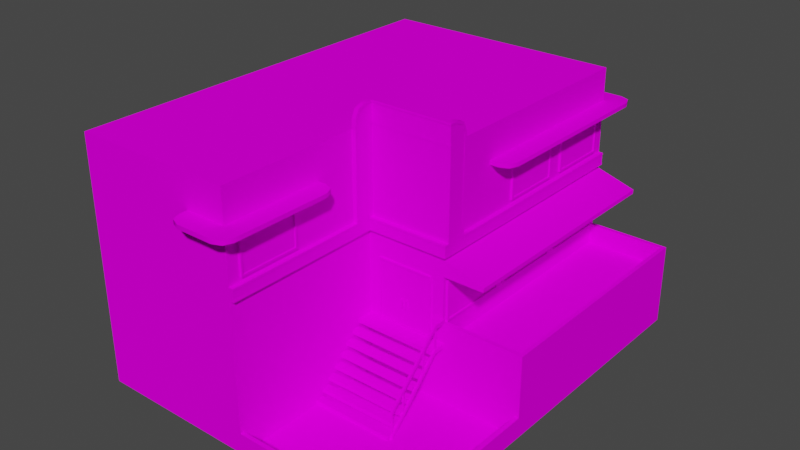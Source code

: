 # Source: house11.blend  (saved by Blender 2.92.15; exported with 4.5.12 LTS)
import bpy
from mathutils import Matrix  # noqa: F401  (used for matrix-valued properties, if any)

bpy.ops.wm.read_factory_settings(use_empty=True)
scene = bpy.context.scene
scene.name = 'Scene'

# ---- collections
col_collection = bpy.data.collections.new('Collection'); scene.collection.children.link(col_collection)

# ---- images (referenced by path relative to the original .blend; pixels are not part of the script)
import os
ASSET_DIR = os.environ.get("B2B_ASSET_DIR", "")  # directory of the original .blend (textures are referenced by path, not embedded)
HERE = os.path.dirname(os.path.abspath(__file__))  # packed textures are extracted next to this script under _unpacked/

def load_image(name, relpath, width, height, colorspace="sRGB"):
    """Load a texture the original file referenced (path relative to the .blend, or extracted next to this script)."""
    p = next((c for c in (os.path.join(HERE, relpath), os.path.join(ASSET_DIR, relpath)) if relpath and os.path.exists(c)), "")
    if p:
        img = bpy.data.images.load(p, check_existing=True)
        img.name = name
    else:  # same state as the original file: an image datablock whose file is absent (Cycles renders it pink)
        img = bpy.data.images.new(name, width, height)
        img.source = "FILE"
        img.filepath = "//" + (relpath or name)
    img.colorspace_settings.name = colorspace
    return img
img_miamiatlas_png = load_image('MiamiAtlas.png', 'MiamiAtlas.png', 1024, 1024, 'sRGB')

# ---- materials (node trees are filled in below, after node groups)
mat_house11 = bpy.data.materials.new('house11')
mat_house11.use_backface_culling = True
mat_house11.use_transparent_shadow = False

# ---- node groups
ng_auto_smooth = bpy.data.node_groups.new('Auto Smooth', 'GeometryNodeTree')
_s = ng_auto_smooth.interface.new_socket(name='Geometry', in_out='OUTPUT', socket_type='NodeSocketGeometry')
_s = ng_auto_smooth.interface.new_socket(name='Geometry', in_out='INPUT', socket_type='NodeSocketGeometry')
_s = ng_auto_smooth.interface.new_socket(name='Angle', in_out='INPUT', socket_type='NodeSocketFloat')
_s.subtype = 'ANGLE'
_s.min_value = 0.0
_s.max_value = 3.142
ng_auto_smooth.is_modifier = True
_N = ng_auto_smooth.nodes; _L = ng_auto_smooth.links
n0 = _N.new('NodeGroupOutput'); n0.name = 'Group Output'; n0.location = (480, -100)
n1 = _N.new('NodeGroupInput'); n1.name = 'Group Input'; n1.location = (-420, -300)
n2 = _N.new('NodeGroupInput'); n2.name = 'Group Input.001'; n2.location = (-60, -100)
n3 = _N.new('GeometryNodeSetShadeSmooth'); n3.name = 'Set Shade Smooth'; n3.location = (120, -100)
n3.domain = 'EDGE'
n4 = _N.new('GeometryNodeSetShadeSmooth'); n4.name = 'Set Shade Smooth.001'; n4.location = (300, -100)
n5 = _N.new('GeometryNodeInputMeshEdgeAngle'); n5.name = 'Edge Angle'; n5.location = (-420, -220)
n6 = _N.new('GeometryNodeInputEdgeSmooth'); n6.name = 'Is Edge Smooth'; n6.location = (-60, -160)
n7 = _N.new('GeometryNodeInputShadeSmooth'); n7.name = 'Is Face Smooth'; n7.location = (-240, -340)
n8 = _N.new('FunctionNodeBooleanMath'); n8.name = 'Boolean Math'; n8.location = (-60, -220)
n9 = _N.new('FunctionNodeCompare'); n9.name = 'Compare'; n9.location = (-240, -180)
n9.operation = 'LESS_EQUAL'
_L.new(n5.outputs[0], n9.inputs[0])
_L.new(n4.outputs[0], n0.inputs[0])
_L.new(n1.outputs[1], n9.inputs[1])
_L.new(n9.outputs[0], n8.inputs[0])
_L.new(n7.outputs[0], n8.inputs[1])
_L.new(n2.outputs[0], n3.inputs[0])
_L.new(n6.outputs[0], n3.inputs[1])
_L.new(n3.outputs[0], n4.inputs[0])
_L.new(n8.outputs[0], n3.inputs[2])
n0.is_active_output = True

# ---- material node trees
mat_house11.use_nodes = True; mat_house11.node_tree.nodes.clear()
_N = mat_house11.node_tree.nodes; _L = mat_house11.node_tree.links
n0 = _N.new('ShaderNodeBsdfPrincipled'); n0.name = 'Principled BSDF'; n0.location = (10, 300)
n0.distribution = 'GGX'
n0.subsurface_method = 'BURLEY'
n0.inputs[3].default_value = 1.45
n0.inputs[13].default_value = 0.0
n0.inputs[27].default_value = (0.0, 0.0, 0.0, 1.0)
n0.inputs[28].default_value = 1.0
n1 = _N.new('ShaderNodeOutputMaterial'); n1.name = 'Material Output'; n1.location = (300, 300)
n2 = _N.new('ShaderNodeTexImage'); n2.name = 'Image Texture'; n2.location = (-315, 231)
n2.image = img_miamiatlas_png
_L.new(n0.outputs[0], n1.inputs[0])
_L.new(n2.outputs[0], n0.inputs[0])
n1.is_active_output = True

# ---- world
world_world = bpy.data.worlds.new('World'); scene.world = world_world
world_world.use_nodes = True; world_world.node_tree.nodes.clear()
_N = world_world.node_tree.nodes; _L = world_world.node_tree.links
n0 = _N.new('ShaderNodeOutputWorld'); n0.name = 'World Output'; n0.location = (300, 300)
n1 = _N.new('ShaderNodeBackground'); n1.name = 'Background'; n1.location = (10, 300)
n1.inputs[0].default_value = (0.05088, 0.05088, 0.05088, 1.0)
_L.new(n1.outputs[0], n0.inputs[0])
n0.is_active_output = True
world_world.color = (0.05088, 0.05088, 0.05088)
world_world.use_sun_shadow = False
world_world.sun_shadow_jitter_overblur = 0.0

# ---- meshes
me_cube_001 = bpy.data.meshes.new('Cube.001')
me_cube_001.from_pydata([(1.89, 3.6, 3.89), (1.89, 3.65, 3.89), (1.89, 3.6, 10.0), (1.89, 3.65, 10.0), (3.89, 3.6, 3.89), (3.89, 3.65, 3.89), (3.89, 3.6, 2.384e-07), (3.89, 3.65, 2.384e-07), (1.89, 3.85, 4.45), (1.89, 3.9, 4.5), (1.89, 3.85, 10.0), (1.89, 3.9, 10.0), (3.89, 3.85, 3.55), (3.89, 3.9, 3.5), (3.89, 3.85, 2.493e-07), (3.89, 3.9, 2.493e-07), (1.89, 3.9, 4.0), (1.89, 3.85, 4.05), (3.89, 6.45, 3.99), (3.89, 6.5, 3.99), (1.89, 6.45, 3.99), (1.89, 6.5, 3.99), (1.89, 6.5, 4.203), (1.89, 6.203, 4.5), (1.89, 6.413, 4.413), (3.89, 6.203, 3.5), (3.89, 6.5, 3.797), (3.89, 6.413, 3.587), (1.89, 6.153, 4.45), (1.89, 6.45, 4.153), (1.89, 6.363, 4.363), (3.89, 6.45, 3.847), (3.89, 6.153, 3.55), (3.89, 6.363, 3.637), (1.89, 3.9, 3.89), (1.89, 3.85, 3.89), (1.89, 6.0, 4.0), (1.89, 6.05, 4.05), (1.89, 6.0, 3.99), (1.89, 6.05, 3.99), (3.89, 6.05, 3.99), (3.89, 6.05, 3.84), (3.89, 6.0, 3.99), (3.89, 3.9, 3.89), (3.89, 3.85, 3.89), (3.89, 3.9, 3.84), (3.89, 3.85, 3.84), (3.89, 6.0, 3.89), (4.0, 5.245e-07, 4.0), (4.0, 1.5, -2.186e-08), (8.0, 1.5, 4.0), (8.0, 8.742e-07, 4.0), (8.0, 1.5, -2.186e-08), (8.0, 6.994e-07, 2.675e-14), (4.0, 2.623e-07, 10.0), (8.0, 6.12e-07, 10.0), (4.0, 1.5, 10.0), (8.0, 1.5, 10.0), (0.0, -8.742e-08, 10.0), (0.1, 0.0, 4.371e-08), (0.1, -2.186e-08, 1.5), (0.1, 0.5, 1.5), (-7.55e-08, 0.5, 3.775e-08), (-2.782e-08, -2.186e-08, 1.5), (-7.55e-08, 0.5, 1.5), (0.1, -1.093e-07, 2.5), (0.1, 0.5, 2.5), (0.1, -1.311e-07, 4.0), (0.1, 0.5, 4.0), (-2.782e-08, -4.967e-08, 2.5), (-7.55e-08, 0.5, 2.5), (-2.782e-08, -1.311e-07, 4.0), (-7.55e-08, 0.5, 4.0), (4.0, 3.409e-07, 4.371e-08), (4.0, 0.5, 3.775e-08), (4.0, 3.803e-07, 0.1), (4.0, 0.5, 0.1), (0.1, 0.5, 3.775e-08), (0.1, 4.808e-08, 0.1), (0.1, 0.5, 0.1), (2.0, 8.742e-08, 10.0), (2.0, 3.497e-07, 4.0), (4.0, 6.0, 1.748e-07), (8.0, 6.0, 1.748e-07), (8.0, 6.0, 4.0), (8.0, 6.0, 10.0), (4.0, 6.0, 10.0), (2.0, 6.0, 10.0), (-1.59e-07, 1.5, 4.0), (-2.066e-07, 2.0, 4.0), (-1.59e-07, 1.5, 10.0), (-2.066e-07, 2.0, 10.0), (2.0, 1.5, 4.0), (2.0, 2.0, 4.0), (2.0, 1.5, 4.1), (2.0, 2.0, 4.1), (0.1, 1.5, 4.0), (0.1, 2.0, 4.0), (0.1, 1.5, 4.1), (0.1, 2.0, 4.1), (2.0, 1.5, 9.9), (2.0, 2.0, 9.9), (2.0, 1.5, 10.0), (2.0, 2.0, 10.0), (0.1, 1.5, 9.9), (0.1, 2.0, 9.9), (0.1, 1.5, 10.0), (0.1, 2.0, 10.0), (2.0, 2.0, 5.9), (2.0, 3.0, 5.9), (2.0, 3.0, 4.1), (2.0, 2.0, 6.1), (2.0, 2.0, 7.9), (2.0, 3.0, 7.9), (2.0, 3.0, 6.1), (2.0, 2.0, 8.1), (2.0, 3.0, 9.9), (2.0, 3.0, 8.1), (1.95, 2.05, 4.15), (1.95, 2.05, 5.85), (1.95, 2.95, 4.15), (1.95, 2.95, 5.85), (1.95, 2.05, 7.85), (1.95, 2.05, 6.15), (1.95, 2.95, 6.15), (1.95, 2.95, 7.85), (1.95, 2.05, 9.85), (1.95, 2.05, 8.15), (1.95, 2.95, 8.15), (1.95, 2.95, 9.85), (1.95, 2.0, 4.1), (1.95, 2.0, 5.9), (1.95, 3.0, 4.1), (1.95, 3.0, 5.9), (1.95, 2.0, 7.9), (1.95, 2.0, 6.1), (1.95, 3.0, 6.1), (1.95, 3.0, 7.9), (1.95, 2.0, 9.9), (1.95, 2.0, 8.1), (1.95, 3.0, 8.1), (1.95, 3.0, 9.9), (1.975, 2.05, 4.15), (1.975, 2.05, 5.85), (1.975, 2.95, 4.15), (1.975, 2.95, 5.85), (1.975, 2.05, 7.85), (1.975, 2.05, 6.15), (1.975, 2.95, 6.15), (1.975, 2.95, 7.85), (1.975, 2.05, 9.85), (1.975, 2.05, 8.15), (1.975, 2.95, 8.15), (1.975, 2.95, 9.85), (2.0, 3.2, 4.0), (2.0, 3.5, 4.0), (2.0, 3.2, 10.0), (2.0, 3.5, 10.0), (1.0, 3.2, 4.0), (1.0, 3.2, 10.0), (2.0, 3.1, 10.0), (2.0, 3.1, 4.0), (1.0, 3.1, 10.0), (1.0, 3.1, 4.0), (4.0, 4.0, 0.3), (4.0, 4.0, 1.8), (4.0, 5.0, 1.8), (4.0, 5.0, 0.3), (3.95, 4.05, 0.35), (3.95, 4.05, 1.75), (3.95, 4.95, 0.35), (3.95, 4.95, 1.75), (3.95, 4.0, 0.3), (3.95, 4.0, 1.8), (3.95, 5.0, 0.3), (3.95, 5.0, 1.8), (3.975, 4.05, 0.35), (3.975, 4.05, 1.75), (3.975, 4.95, 0.35), (3.975, 4.95, 1.75), (2.0, 4.0, 6.3), (2.0, 4.0, 7.8), (2.0, 5.0, 7.8), (2.0, 5.0, 6.3), (2.0, 4.0, 8.2), (2.0, 4.0, 9.7), (2.0, 5.0, 9.7), (2.0, 5.0, 8.2), (1.95, 4.05, 7.75), (1.95, 4.05, 6.35), (1.95, 4.95, 6.35), (1.95, 4.95, 7.75), (1.95, 4.05, 9.65), (1.95, 4.05, 8.25), (1.95, 4.95, 8.25), (1.95, 4.95, 9.65), (1.95, 4.0, 7.8), (1.95, 4.0, 6.3), (1.95, 5.0, 6.3), (1.95, 5.0, 7.8), (1.95, 4.0, 9.7), (1.95, 4.0, 8.2), (1.95, 5.0, 8.2), (1.95, 5.0, 9.7), (1.975, 4.05, 7.75), (1.975, 4.05, 6.35), (1.975, 4.95, 6.35), (1.975, 4.95, 7.75), (1.975, 4.05, 9.65), (1.975, 4.05, 8.25), (1.975, 4.95, 8.25), (1.975, 4.95, 9.65), (4.0, 5.1, -0.5), (4.0, 5.2, -0.5), (4.0, 5.1, 2.384e-07), (4.0, 5.2, 2.384e-07), (3.5, 5.1, 2.384e-07), (3.5, 5.2, 2.384e-07), (5.0, 5.1, 2.384e-07), (5.0, 5.2, 2.384e-07), (4.0, 5.2, 2.5), (4.0, 5.1, 2.5), (3.5, 5.1, -0.2), (3.8, 5.1, -0.5), (3.588, 5.1, -0.4121), (3.8, 5.2, -0.5), (3.5, 5.2, -0.2), (3.588, 5.2, -0.4121), (4.7, 5.1, -0.5), (5.0, 5.1, -0.2), (4.912, 5.1, -0.4121), (5.0, 5.2, -0.2), (4.7, 5.2, -0.5), (4.912, 5.2, -0.4121), (3.8, 5.1, 2.5), (3.5, 5.1, 2.2), (3.588, 5.1, 2.412), (3.5, 5.2, 2.2), (3.8, 5.2, 2.5), (3.588, 5.2, 2.412), (3.699, 1.5, 4.0), (2.299, 1.5, 4.0), (2.299, 3.0, 4.0), (3.699, 3.0, 4.0), (3.649, 1.55, 3.95), (2.349, 1.55, 3.95), (3.649, 2.95, 3.95), (2.349, 2.95, 3.95), (3.699, 1.5, 3.95), (2.299, 1.5, 3.95), (3.699, 3.0, 3.95), (2.299, 3.0, 3.95), (3.649, 1.55, 3.975), (2.349, 1.55, 3.975), (3.649, 2.95, 3.975), (2.349, 2.95, 3.975), (2.0, 5.1, 10.0), (2.0, 5.2, 10.0), (2.0, 5.1, 10.5), (2.0, 5.2, 10.5), (1.5, 5.1, 10.0), (1.5, 5.2, 10.0), (3.0, 5.1, 10.0), (3.0, 5.2, 10.0), (2.0, 5.1, 5.5), (2.0, 5.2, 5.5), (4.0, 1.5, 3.6), (4.0, 1.4, 3.6), (1.8, 5.1, 10.5), (1.5, 5.1, 10.2), (1.588, 5.1, 10.41), (1.5, 5.2, 10.2), (1.8, 5.2, 10.5), (1.588, 5.2, 10.41), (3.0, 5.1, 10.2), (2.7, 5.1, 10.5), (2.912, 5.1, 10.41), (2.7, 5.2, 10.5), (3.0, 5.2, 10.2), (2.912, 5.2, 10.41), (1.8, 5.2, 5.5), (1.5, 5.2, 5.8), (1.588, 5.2, 5.588), (1.5, 5.1, 5.8), (1.8, 5.1, 5.5), (1.588, 5.1, 5.588), (4.0, 1.4, 4.0), (4.0, 1.5, 4.0), (2.0, 1.4, 3.6), (2.0, 1.5, 3.6), (4.0, 1.3, 3.4), (4.0, 1.2, 3.4), (4.0, 1.2, 3.6), (4.0, 1.3, 3.6), (2.0, 1.2, 3.4), (2.0, 1.3, 3.4), (2.0, 1.2, 3.6), (2.0, 1.3, 3.6), (4.0, 1.1, 3.2), (4.0, 1.0, 3.2), (4.0, 1.0, 3.4), (4.0, 1.1, 3.4), (2.0, 1.0, 3.2), (2.0, 1.1, 3.2), (2.0, 1.0, 3.4), (2.0, 1.1, 3.4), (4.0, 0.9, 3.0), (4.0, 0.8, 3.0), (4.0, 0.8, 3.2), (4.0, 0.9, 3.2), (2.0, 0.8, 3.0), (2.0, 0.9, 3.0), (2.0, 0.8, 3.2), (2.0, 0.9, 3.2), (4.0, 0.7, 2.8), (4.0, 0.6, 2.8), (4.0, 0.6, 3.0), (4.0, 0.7, 3.0), (2.0, 0.6, 2.8), (2.0, 0.7, 2.8), (2.0, 0.6, 3.0), (2.0, 0.7, 3.0), (4.0, 0.5, 2.6), (4.0, 0.4, 2.6), (4.0, 0.4, 2.8), (4.0, 0.5, 2.8), (2.0, 0.4, 2.6), (2.0, 0.5, 2.6), (2.0, 0.4, 2.8), (2.0, 0.5, 2.8), (4.0, 0.3, 2.4), (4.0, 0.2, 2.4), (4.0, 0.2, 2.6), (4.0, 0.3, 2.6), (2.0, 0.2, 2.4), (2.0, 0.3, 2.4), (2.0, 0.2, 2.6), (2.0, 0.3, 2.6), (4.0, 0.1, 2.2), (4.0, 1.788e-07, 2.2), (4.0, 1.788e-07, 2.4), (4.0, 0.1, 2.4), (2.0, 0.0, 2.2), (2.0, 0.1, 2.2), (2.0, 0.0, 2.4), (2.0, 0.1, 2.4), (0.0, 0.0, 0.0), (2.0, -4.371e-09, 2.3), (2.0, 0.1, 2.3), (2.0, 1.4, 3.7), (2.0, 1.5, 3.7), (1.95, 1.5, 3.7), (1.95, 1.4, 3.7), (1.95, -8.742e-09, 2.3), (1.95, 0.1, 2.3), (2.0, 0.6, 2.3), (2.0, 0.7, 2.3), (2.0, 2.0, 3.7), (2.0, 2.1, 3.7), (1.95, 2.1, 3.7), (1.95, 2.0, 3.7), (1.95, 0.6, 2.3), (1.95, 0.7, 2.3), (2.0, 1.4, 4.0), (1.95, 1.5, 4.0), (1.95, 1.4, 4.0), (2.0, 2.1, 4.0), (1.95, 2.1, 4.0), (1.95, 2.0, 4.0), (1.99, 0.05, 2.31), (1.99, 0.65, 2.31), (1.99, 0.05, 2.34), (1.99, 0.65, 2.34), (1.96, 0.05, 2.31), (1.96, 0.65, 2.31), (1.96, 0.05, 2.34), (1.96, 0.65, 2.34), (1.99, 1.45, 3.71), (1.99, 2.05, 3.71), (1.99, 1.45, 3.74), (1.99, 2.05, 3.74), (1.96, 1.45, 3.71), (1.96, 2.05, 3.71), (1.96, 1.45, 3.74), (1.96, 2.05, 3.74), (1.99, 1.1, 3.31), (1.99, 1.7, 3.31), (1.99, 1.1, 3.34), (1.99, 1.7, 3.34), (1.96, 1.1, 3.31), (1.96, 1.7, 3.31), (1.96, 1.1, 3.34), (1.96, 1.7, 3.34), (1.99, 0.4, 2.66), (1.99, 1.0, 2.66), (1.99, 0.4, 2.69), (1.99, 1.0, 2.69), (1.96, 0.4, 2.66), (1.96, 1.0, 2.66), (1.96, 0.4, 2.69), (1.96, 1.0, 2.69), (2.0, 3.6, 4.0), (2.0, 3.9, 4.0), (2.0, 3.6, 4.5), (2.0, 3.9, 4.5), (1.9, 3.6, 4.0), (1.9, 3.9, 4.0), (1.9, 3.6, 4.5), (1.9, 3.9, 4.5), (2.0, 3.6, 3.9), (2.0, 3.9, 3.9), (1.9, 3.9, 3.9), (1.9, 3.6, 3.9), (3.9, 3.6, 3.5), (3.9, 3.9, 3.5), (4.0, 3.6, 3.5), (4.0, 3.9, 3.5), (3.9, 3.6, 0.0), (3.9, 3.9, 0.0), (4.0, 3.6, 0.0), (4.0, 3.9, 0.0), (3.9, 3.6, 4.0), (3.9, 3.9, 4.0), (4.0, 3.6, 4.0), (4.0, 3.9, 4.0), (2.0, 6.0, 4.1), (3.9, 3.6, 3.9), (3.9, 3.9, 3.9), (2.0, 3.9, 10.0), (2.0, 3.6, 10.0), (1.9, 3.6, 10.0), (1.9, 3.9, 10.0), (2.0, 6.0, 4.0), (2.0, 6.0, 4.5), (1.9, 6.0, 4.5), (1.9, 6.0, 4.0), (4.0, 6.0, 3.5), (3.9, 6.0, 3.5), (4.0, 6.0, 4.0), (3.9, 6.0, 4.0), (2.0, 6.5, 4.0), (2.0, 6.5, 4.1), (4.0, 6.5, 4.1), (1.9, 6.5, 4.0), (4.0, 6.0, 4.1), (4.0, 6.5, 4.0), (3.9, 6.5, 4.0), (2.0, 6.5, 4.2), (2.0, 6.2, 4.5), (2.0, 6.412, 4.412), (1.9, 6.2, 4.5), (1.9, 6.5, 4.2), (1.9, 6.412, 4.412), (4.0, 6.2, 3.5), (4.0, 6.5, 3.8), (4.0, 6.412, 3.588), (3.9, 6.5, 3.8), (3.9, 6.2, 3.5), (3.9, 6.412, 3.588), (3.9, 6.5, 4.1), (3.9, 6.0, 4.1), (2.999, 1.55, 3.975), (2.999, 2.95, 3.975), (2.349, 2.95, 3.975), (3.649, 2.95, 3.975), (2.349, 1.55, 3.975), (3.649, 1.55, 3.975), (2.449, 2.85, 3.975), (2.899, 1.65, 3.975), (2.899, 2.85, 3.975), (2.449, 1.65, 3.975), (3.549, 1.65, 3.975), (3.099, 1.65, 3.975), (3.099, 2.85, 3.975), (3.549, 2.85, 3.975), (2.97, 2.0, 3.925), (2.97, 2.2, 3.925), (2.97, 2.0, 3.975), (2.97, 2.2, 3.975), (2.92, 2.0, 3.925), (2.92, 2.2, 3.925), (2.92, 2.0, 3.975), (2.92, 2.2, 3.975), (3.08, 2.0, 3.925), (3.08, 2.2, 3.925), (3.08, 2.0, 3.975), (3.08, 2.2, 3.975), (3.03, 2.0, 3.925), (3.03, 2.2, 3.925), (3.03, 2.0, 3.975), (3.03, 2.2, 3.975)], [], [(1, 0, 2, 3), (0, 1, 5, 4), (4, 5, 7, 6), (9, 8, 10, 11), (12, 13, 15, 14), (26, 31, 18, 19), (13, 12, 32, 25), (8, 9, 23, 28), (18, 20, 21, 19), (22, 29, 30, 24), (24, 30, 28, 23), (31, 26, 27, 33), (33, 27, 25, 32), (29, 22, 21, 20), (17, 16, 34, 35), (16, 17, 37, 36), (36, 37, 39, 38), (38, 39, 40, 42), (42, 40, 41, 47), (35, 34, 43, 44), (44, 43, 45, 46), (45, 43, 47, 41), (56, 57, 85, 86), (73, 49, 52, 53), (53, 52, 50, 51), (48, 287, 49, 73), (51, 50, 57, 55), (55, 57, 56, 54), (102, 56, 86, 87), (88, 71, 58, 90), (102, 92, 88, 90), (92, 81, 71, 88), (80, 102, 90, 58), (59, 77, 61, 60), (60, 61, 64, 63), (63, 64, 62, 346), (346, 62, 77, 59), (64, 61, 77, 62), (65, 66, 68, 67), (71, 72, 70, 69), (69, 70, 66, 65), (72, 68, 66, 70), (75, 76, 79, 78), (59, 77, 74, 73), (79, 76, 74, 77), (54, 56, 102, 80), (287, 48, 81, 92), (52, 49, 82, 83), (438, 84, 83, 82), (84, 438, 86, 85), (86, 438, 432, 87), (92, 102, 87, 432), (50, 52, 83, 84), (287, 92, 432, 438), (49, 287, 438, 82), (57, 50, 84, 85), (96, 97, 107, 106), (106, 107, 91, 90), (90, 91, 89, 88), (88, 89, 97, 96), (91, 107, 97, 89), (94, 95, 99, 98), (96, 97, 93, 92), (99, 95, 93, 97), (102, 103, 107, 106), (104, 105, 101, 100), (107, 103, 101, 105), (95, 110, 109, 108), (111, 114, 113, 112), (115, 117, 116, 101), (120, 118, 142, 144), (122, 125, 149, 146), (129, 128, 152, 153), (117, 115, 139, 140), (109, 110, 132, 133), (115, 101, 138, 139), (113, 114, 136, 137), (108, 109, 133, 131), (116, 117, 140, 141), (112, 113, 137, 134), (110, 95, 130, 132), (101, 116, 141, 138), (95, 108, 131, 130), (114, 111, 135, 136), (111, 112, 134, 135), (119, 118, 130, 131), (120, 121, 133, 132), (121, 119, 131, 133), (118, 120, 132, 130), (122, 123, 135, 134), (124, 125, 137, 136), (125, 122, 134, 137), (123, 124, 136, 135), (126, 127, 139, 138), (128, 129, 141, 140), (129, 126, 138, 141), (127, 128, 140, 139), (142, 143, 145, 144), (147, 146, 149, 148), (151, 150, 153, 152), (126, 129, 153, 150), (118, 119, 143, 142), (124, 123, 147, 148), (123, 122, 146, 147), (128, 127, 151, 152), (121, 120, 144, 145), (127, 126, 150, 151), (125, 124, 148, 149), (119, 121, 145, 143), (156, 157, 159), (159, 157, 155, 158), (158, 155, 154), (159, 158, 163, 162), (160, 162, 163, 161), (158, 154, 161, 163), (156, 159, 162, 160), (170, 168, 176, 178), (166, 167, 174, 175), (165, 166, 175, 173), (167, 164, 172, 174), (164, 165, 173, 172), (169, 168, 172, 173), (170, 171, 175, 174), (171, 169, 173, 175), (168, 170, 174, 172), (176, 177, 179, 178), (168, 169, 177, 176), (171, 170, 178, 179), (169, 171, 179, 177), (188, 191, 207, 204), (195, 194, 210, 211), (187, 184, 201, 202), (184, 185, 200, 201), (182, 183, 198, 199), (186, 187, 202, 203), (181, 182, 199, 196), (185, 186, 203, 200), (183, 180, 197, 198), (180, 181, 196, 197), (188, 189, 197, 196), (190, 191, 199, 198), (191, 188, 196, 199), (189, 190, 198, 197), (192, 193, 201, 200), (194, 195, 203, 202), (195, 192, 200, 203), (193, 194, 202, 201), (205, 204, 207, 206), (209, 208, 211, 210), (192, 195, 211, 208), (190, 189, 205, 206), (189, 188, 204, 205), (194, 193, 209, 210), (193, 192, 208, 209), (191, 190, 206, 207), (223, 225, 213, 212), (217, 215, 213, 225, 227, 226), (216, 217, 226, 222), (212, 213, 232, 228), (213, 215, 219, 231, 233, 232), (229, 231, 219, 218), (217, 216, 235, 237), (215, 217, 237, 239, 238, 220), (221, 220, 238, 234), (225, 223, 224, 227), (227, 224, 222, 226), (214, 216, 222, 224, 223, 212), (228, 232, 233, 230), (230, 233, 231, 229), (214, 212, 228, 230, 229, 218), (237, 235, 236, 239), (239, 236, 234, 238), (216, 214, 221, 234, 236, 235), (246, 244, 252, 254), (242, 243, 250, 251), (241, 242, 251, 249), (243, 240, 248, 250), (240, 241, 249, 248), (245, 244, 248, 249), (246, 247, 251, 250), (247, 245, 249, 251), (244, 246, 250, 248), (471, 472, 473, 474), (244, 245, 253, 252), (247, 246, 254, 255), (245, 247, 255, 253), (269, 271, 261, 260), (271, 273, 272, 259, 257, 261), (258, 259, 272, 268), (259, 258, 275, 277), (262, 263, 278, 274), (257, 259, 277, 279, 278, 263), (261, 257, 265, 280, 282, 281), (256, 260, 283, 285, 284, 264), (284, 280, 265, 264), (271, 269, 270, 273), (273, 270, 268, 272), (258, 268, 270, 269, 260, 256), (277, 275, 276, 279), (279, 276, 274, 278), (258, 256, 262, 274, 276, 275), (280, 284, 285, 282), (282, 285, 283, 281), (260, 261, 281, 283), (363, 92, 289, 288), (288, 289, 266, 267), (286, 363, 288, 267), (92, 287, 266, 289), (296, 297, 295, 294), (294, 295, 290, 291), (292, 296, 294, 291), (297, 293, 290, 295), (296, 292, 293, 297), (304, 305, 303, 302), (302, 303, 298, 299), (300, 304, 302, 299), (305, 301, 298, 303), (304, 300, 301, 305), (312, 313, 311, 310), (310, 311, 306, 307), (308, 312, 310, 307), (313, 309, 306, 311), (312, 308, 309, 313), (320, 321, 319, 318), (318, 319, 314, 315), (316, 320, 318, 315), (321, 317, 314, 319), (320, 316, 317, 321), (328, 329, 327, 326), (326, 327, 322, 323), (324, 328, 326, 323), (329, 325, 322, 327), (328, 324, 325, 329), (336, 337, 335, 334), (334, 335, 330, 331), (332, 336, 334, 331), (337, 333, 330, 335), (336, 332, 333, 337), (344, 345, 343, 342), (342, 343, 338, 339), (48, 73, 346, 71), (345, 341, 338, 343), (344, 340, 341, 345), (349, 347, 348, 350), (352, 351, 354, 353), (347, 349, 352, 353), (350, 348, 354, 351), (357, 358, 366, 93), (348, 347, 353, 354), (357, 355, 356, 358), (360, 359, 362, 361), (355, 357, 360, 361), (358, 356, 362, 359), (356, 355, 361, 362), (358, 359, 367, 366), (375, 376, 374, 373), (371, 372, 376, 375), (352, 349, 363, 365), (351, 352, 365, 364), (369, 370, 372, 371), (350, 351, 364, 92), (360, 357, 93, 368), (359, 360, 368, 367), (373, 374, 370, 369), (383, 384, 382, 381), (379, 380, 384, 383), (377, 378, 380, 379), (381, 382, 378, 377), (391, 392, 390, 389), (387, 388, 392, 391), (385, 386, 388, 387), (389, 390, 386, 385), (399, 400, 398, 397), (395, 396, 400, 399), (393, 394, 396, 395), (397, 398, 394, 393), (407, 408, 406, 405), (406, 402, 410, 411), (403, 407, 405, 401), (406, 408, 434, 435), (412, 411, 410, 409), (405, 406, 411, 412), (401, 405, 412, 409), (417, 418, 420, 419), (415, 413, 417, 419), (413, 414, 418, 417), (414, 416, 420, 418), (413, 415, 423, 421), (414, 413, 421, 422), (414, 422, 439, 437), (401, 409, 426, 421), (410, 402, 422, 427), (409, 410, 427, 426), (429, 428, 431, 430), (408, 407, 430, 431), (407, 403, 429, 430), (404, 408, 431, 428), (432, 435, 443, 440), (439, 438, 445, 446), (402, 406, 435, 432), (422, 424, 438, 439), (416, 414, 437, 436), (408, 404, 433, 434), (434, 433, 448, 450), (438, 436, 453, 455, 454, 445), (435, 434, 450, 452, 451, 443), (446, 440, 441, 459), (454, 456, 446, 445), (436, 437, 457, 453), (451, 447, 440, 443), (437, 439, 446, 456, 458, 457), (446, 439, 432, 440), (447, 451, 452, 449), (449, 452, 450, 448), (453, 457, 458, 455), (455, 458, 456, 454), (433, 432, 440, 447, 449, 448), (438, 445, 442, 444), (445, 446, 459, 442), (444, 442, 459, 460), (460, 459, 441, 425), (468, 470, 467, 469), (468, 469, 462, 461), (467, 470, 465, 463), (469, 467, 463, 462), (470, 468, 461, 465), (473, 472, 461, 462), (472, 471, 466, 461), (474, 473, 462, 464), (471, 474, 464, 466), (475, 476, 478, 477), (481, 482, 480, 479), (479, 480, 476, 475), (477, 481, 479, 475), (482, 478, 476, 480), (483, 484, 486, 485), (489, 490, 488, 487), (483, 487, 488, 484), (484, 488, 490, 486), (485, 489, 487, 483)])
me_cube_001.polygons.foreach_set('use_smooth', [0, 0, 0, 0, 0, 0, 0, 0, 0, 0, 0, 0, 0, 0, 0, 0, 0, 0, 0, 0, 0, 0, 0, 0, 0, 0, 0, 0, 0, 0, 0, 0, 0, 0, 0, 0, 0, 0, 0, 0, 0, 0, 0, 0, 0, 0, 0, 0, 0, 0, 0, 0, 0, 0, 0, 0, 0, 0, 0, 0, 0, 0, 0, 0, 0, 0, 0, 0, 0, 0, 0, 0, 0, 0, 0, 0, 0, 0, 0, 0, 0, 0, 0, 0, 0, 0, 0, 0, 0, 0, 0, 0, 0, 0, 0, 0, 0, 0, 0, 0, 0, 0, 0, 0, 0, 0, 0, 0, 0, 0, 0, 0, 0, 0, 0, 0, 0, 0, 0, 0, 0, 0, 0, 0, 0, 0, 0, 0, 0, 0, 0, 0, 0, 0, 0, 0, 0, 0, 0, 0, 0, 0, 0, 0, 0, 0, 0, 0, 0, 0, 0, 0, 0, 0, 0, 1, 0, 1, 1, 0, 1, 1, 0, 1, 1, 1, 0, 1, 1, 0, 1, 1, 0, 0, 0, 0, 0, 0, 0, 0, 0, 0, 0, 0, 0, 0, 1, 0, 1, 1, 0, 0, 0, 0, 1, 1, 1, 0, 1, 0, 0, 1, 1, 1, 0, 0, 0, 0, 0, 0, 0, 0, 0, 0, 0, 0, 0, 0, 0, 0, 0, 0, 0, 0, 0, 0, 0, 0, 0, 0, 0, 0, 0, 0, 0, 0, 0, 0, 0, 0, 0, 0, 0, 0, 0, 0, 0, 0, 0, 0, 0, 0, 0, 0, 0, 0, 0, 0, 0, 0, 0, 0, 0, 0, 0, 0, 0, 0, 0, 0, 0, 0, 0, 0, 0, 0, 0, 0, 0, 0, 0, 0, 0, 0, 0, 0, 0, 0, 0, 0, 0, 0, 0, 0, 0, 0, 0, 0, 0, 0, 0, 0, 0, 1, 0, 0, 0, 1, 1, 1, 0, 0, 1, 1, 1, 1, 0, 0, 0, 0, 0, 0, 0, 0, 0, 0, 0, 0, 0, 0, 0, 0, 0, 0, 0, 0, 0, 0, 0, 0])
_uv = me_cube_001.uv_layers.new(name='UVMap')
_uv.uv.foreach_set('vector', [0.7876, 0.008846, 0.7896, 0.008846, 0.7896, 0.04518, 0.7876, 0.04518, 0.7896, 0.008846, 0.7876, 0.008846, 0.7876, 0.008846, 0.7896, 0.008846, 0.7896, 0.008846, 0.7876, 0.008846, 0.7876, 0.008846, 0.7896, 0.008846, 0.7876, 0.008846, 0.7896, 0.008846, 0.7896, 0.04518, 0.7876, 0.04518, 0.7896, 0.008846, 0.7876, 0.008846, 0.7876, 0.008846, 0.7896, 0.008846, 0.7876, 0.008846, 0.7876, 0.008846, 0.7876, 0.008846, 0.7876, 0.008846, 0.7876, 0.008846, 0.7876, 0.008846, 0.7876, 0.008846, 0.7876, 0.008846, 0.7876, 0.008846, 0.7876, 0.008846, 0.7876, 0.008846, 0.7876, 0.008846, 0.7876, 0.008846, 0.7876, 0.008846, 0.7876, 0.008846, 0.7876, 0.008846, 0.7876, 0.008846, 0.7876, 0.008846, 0.7876, 0.008846, 0.7876, 0.008846, 0.7876, 0.008846, 0.7876, 0.008846, 0.7876, 0.008846, 0.7876, 0.008846, 0.7876, 0.008846, 0.7876, 0.008846, 0.7876, 0.008846, 0.7876, 0.008846, 0.7876, 0.008846, 0.7876, 0.008846, 0.7876, 0.008846, 0.7876, 0.008846, 0.7876, 0.008846, 0.7876, 0.008846, 0.7876, 0.008846, 0.7876, 0.008846, 0.7896, 0.008846, 0.7876, 0.008846, 0.7876, 0.008846, 0.7896, 0.008846, 0.7876, 0.008846, 0.7876, 0.008846, 0.7876, 0.008846, 0.7876, 0.008846, 0.7876, 0.008846, 0.7876, 0.008846, 0.7876, 0.008846, 0.7876, 0.008846, 0.7876, 0.008846, 0.7876, 0.008846, 0.7876, 0.008846, 0.7876, 0.008846, 0.7876, 0.008846, 0.7876, 0.008846, 0.7876, 0.008846, 0.7876, 0.008846, 0.7896, 0.008846, 0.7876, 0.008846, 0.7876, 0.008846, 0.7896, 0.008846, 0.7896, 0.008846, 0.7876, 0.008846, 0.7876, 0.008846, 0.7896, 0.008846, 0.7876, 0.008846, 0.7876, 0.008846, 0.7876, 0.008846, 0.7876, 0.008846, 0.5802, 0.9385, 0.5802, 0.9169, 0.5802, 0.9169, 0.5802, 0.9385, 0.5587, 0.96, 0.5802, 0.96, 0.5802, 0.9815, 0.5587, 0.9815, 0.5587, 0.8954, 0.5802, 0.8954, 0.5802, 0.9169, 0.5587, 0.9169, 0.5587, 0.9385, 0.5802, 0.9385, 0.5802, 0.96, 0.5587, 0.96, 0.5587, 0.9169, 0.5802, 0.9169, 0.5802, 0.9169, 0.5587, 0.9169, 0.5587, 0.9169, 0.5802, 0.9169, 0.5802, 0.9385, 0.5587, 0.9385, 0.5802, 0.9385, 0.5802, 0.9385, 0.5802, 0.9385, 0.5802, 0.9385, 0.5802, 0.9385, 0.5587, 0.9385, 0.5587, 0.9385, 0.5802, 0.9385, 0.7958, 0.8889, 0.7958, 0.9861, 0.7633, 0.9861, 0.7633, 0.8889, 0.5802, 0.9385, 0.5587, 0.9385, 0.5587, 0.9385, 0.5802, 0.9385, 0.5587, 0.9385, 0.5802, 0.9385, 0.5802, 0.9385, 0.5587, 0.9385, 0.5274, 0.9025, 0.5447, 0.9025, 0.5447, 0.9198, 0.5274, 0.9198, 0.5274, 0.9198, 0.5447, 0.9198, 0.5447, 0.9372, 0.5274, 0.9372, 0.5274, 0.9372, 0.5447, 0.9372, 0.5447, 0.9545, 0.5274, 0.9545, 0.5274, 0.9545, 0.5447, 0.9545, 0.5447, 0.9719, 0.5274, 0.9719, 0.5447, 0.9372, 0.5621, 0.9372, 0.5621, 0.9545, 0.5447, 0.9545, 0.5274, 0.9025, 0.5447, 0.9025, 0.5447, 0.9198, 0.5274, 0.9198, 0.5274, 0.9372, 0.5447, 0.9372, 0.5447, 0.9545, 0.5274, 0.9545, 0.5274, 0.9545, 0.5447, 0.9545, 0.5447, 0.9719, 0.5274, 0.9719, 0.5447, 0.9372, 0.5621, 0.9372, 0.5621, 0.9545, 0.5447, 0.9545, 0.5274, 0.9198, 0.5447, 0.9198, 0.5447, 0.9372, 0.5274, 0.9372, 0.5274, 0.9545, 0.5447, 0.9545, 0.5447, 0.9719, 0.5274, 0.9719, 0.5447, 0.9372, 0.5621, 0.9372, 0.5621, 0.9545, 0.5447, 0.9545, 0.5587, 0.9385, 0.5802, 0.9385, 0.5802, 0.9385, 0.5587, 0.9385, 0.5802, 0.9385, 0.5587, 0.9385, 0.5587, 0.9385, 0.5802, 0.9385, 0.5802, 0.9815, 0.5802, 0.96, 0.5802, 0.96, 0.5802, 0.9815, 0.8949, 0.8959, 0.9742, 0.8959, 0.9742, 0.9752, 0.8949, 0.9752, 0.9742, 0.8959, 0.8949, 0.8959, 0.8949, 0.8959, 0.9742, 0.8959, 0.8949, 0.8959, 0.8949, 0.8959, 0.8949, 0.8959, 0.8949, 0.8959, 0.5802, 0.9385, 0.5802, 0.9385, 0.5802, 0.9385, 0.5802, 0.9385, 0.5802, 0.9169, 0.5802, 0.8954, 0.5802, 0.8954, 0.5802, 0.9169, 0.5802, 0.9385, 0.5802, 0.9385, 0.5802, 0.9385, 0.5802, 0.9385, 0.5802, 0.96, 0.5802, 0.9385, 0.5802, 0.9385, 0.5802, 0.96, 0.5802, 0.9169, 0.5802, 0.9169, 0.5802, 0.9169, 0.5802, 0.9169, 0.5352, 0.9042, 0.5685, 0.9042, 0.5685, 0.9375, 0.5352, 0.9375, 0.5333, 0.9067, 0.5518, 0.9067, 0.5518, 0.9252, 0.5333, 0.9252, 0.5333, 0.9252, 0.5518, 0.9252, 0.5518, 0.9436, 0.5333, 0.9436, 0.5333, 0.9436, 0.5518, 0.9436, 0.5518, 0.9621, 0.5333, 0.9621, 0.5518, 0.9252, 0.5703, 0.9252, 0.5703, 0.9436, 0.5518, 0.9436, 0.5333, 0.9067, 0.5518, 0.9067, 0.5518, 0.9252, 0.5333, 0.9252, 0.5333, 0.9436, 0.5518, 0.9436, 0.5518, 0.9621, 0.5333, 0.9621, 0.5518, 0.9252, 0.5703, 0.9252, 0.5703, 0.9436, 0.5518, 0.9436, 0.5333, 0.9067, 0.5518, 0.9067, 0.5518, 0.9252, 0.5333, 0.9252, 0.5333, 0.9436, 0.5518, 0.9436, 0.5518, 0.9621, 0.5333, 0.9621, 0.5518, 0.9252, 0.5703, 0.9252, 0.5703, 0.9436, 0.5518, 0.9436, 0.7911, 0.9474, 0.8058, 0.9474, 0.8058, 0.9739, 0.7911, 0.9739, 0.8058, 0.921, 0.8205, 0.921, 0.8205, 0.9474, 0.8058, 0.9474, 0.8205, 0.921, 0.8352, 0.921, 0.8352, 0.9474, 0.8205, 0.9474, 0.8278, 0.9004, 0.8278, 0.9137, 0.8275, 0.9137, 0.8275, 0.9004, 0.8249, 0.9137, 0.8249, 0.9004, 0.8253, 0.9004, 0.8253, 0.9137, 0.8421, 0.968, 0.8421, 0.943, 0.8425, 0.943, 0.8425, 0.968, 0.8197, 0.9004, 0.8197, 0.9151, 0.819, 0.9151, 0.819, 0.9004, 0.7882, 0.9489, 0.7882, 0.9225, 0.7889, 0.9225, 0.7889, 0.9489, 0.8366, 0.943, 0.8366, 0.9695, 0.8359, 0.9695, 0.8359, 0.943, 0.7889, 0.9489, 0.7889, 0.9225, 0.7896, 0.9225, 0.7896, 0.9489, 0.8161, 0.9151, 0.8161, 0.9004, 0.8168, 0.9004, 0.8168, 0.9151, 0.8366, 0.9695, 0.8366, 0.943, 0.8374, 0.943, 0.8374, 0.9695, 0.8168, 0.9151, 0.8168, 0.9004, 0.8175, 0.9004, 0.8175, 0.9151, 0.8183, 0.9004, 0.8183, 0.9151, 0.8175, 0.9151, 0.8175, 0.9004, 0.8146, 0.9004, 0.8146, 0.9151, 0.8139, 0.9151, 0.8139, 0.9004, 0.7904, 0.9225, 0.7904, 0.9489, 0.7896, 0.9489, 0.7896, 0.9225, 0.8205, 0.9004, 0.8205, 0.9151, 0.8197, 0.9151, 0.8197, 0.9004, 0.8359, 0.943, 0.8359, 0.9695, 0.8352, 0.9695, 0.8352, 0.943, 0.7845, 0.9482, 0.7845, 0.9232, 0.7852, 0.9225, 0.7852, 0.9489, 0.7713, 0.9232, 0.7713, 0.9482, 0.7705, 0.9489, 0.7705, 0.9225, 0.7713, 0.9482, 0.7845, 0.9482, 0.7852, 0.9489, 0.7705, 0.9489, 0.7845, 0.9232, 0.7713, 0.9232, 0.7705, 0.9225, 0.7852, 0.9225, 0.8051, 0.9467, 0.8051, 0.9217, 0.8058, 0.921, 0.8058, 0.9474, 0.7918, 0.9217, 0.7918, 0.9467, 0.7911, 0.9474, 0.7911, 0.921, 0.7918, 0.9467, 0.8051, 0.9467, 0.8058, 0.9474, 0.7911, 0.9474, 0.8051, 0.9217, 0.7918, 0.9217, 0.7911, 0.921, 0.8058, 0.921, 0.8065, 0.9482, 0.8065, 0.9732, 0.8058, 0.9739, 0.8058, 0.9474, 0.8197, 0.9732, 0.8197, 0.9482, 0.8205, 0.9474, 0.8205, 0.9739, 0.8197, 0.9482, 0.8065, 0.9482, 0.8058, 0.9474, 0.8205, 0.9474, 0.8065, 0.9732, 0.8197, 0.9732, 0.8205, 0.9739, 0.8058, 0.9739, 0.25, 0.25, 7.275e-05, 0.25, 7.275e-05, 7.275e-05, 0.25, 7.317e-05, 0.25, 0.25, 7.275e-05, 0.25, 7.275e-05, 7.275e-05, 0.25, 7.317e-05, 0.25, 7.275e-05, 0.25, 0.25, 7.275e-05, 0.25, 7.303e-05, 7.275e-05, 0.8264, 0.9137, 0.8264, 0.9004, 0.8267, 0.9004, 0.8267, 0.9137, 0.8418, 0.943, 0.8418, 0.968, 0.8414, 0.968, 0.8414, 0.943, 0.8275, 0.9004, 0.8275, 0.9137, 0.8271, 0.9137, 0.8271, 0.9004, 0.8414, 0.943, 0.8414, 0.968, 0.841, 0.968, 0.841, 0.943, 0.8271, 0.9004, 0.8271, 0.9137, 0.8267, 0.9137, 0.8267, 0.9004, 0.7904, 0.9474, 0.7904, 0.9225, 0.7907, 0.9225, 0.7907, 0.9474, 0.7907, 0.9474, 0.7907, 0.9724, 0.7904, 0.9724, 0.7904, 0.9474, 0.8418, 0.968, 0.8418, 0.943, 0.8421, 0.943, 0.8421, 0.968, 0.8253, 0.9137, 0.8253, 0.9004, 0.8256, 0.9004, 0.8256, 0.9137, 0.6735, 0.8914, 0.7003, 0.9182, 0.6735, 0.9182, 0.6735, 0.9182, 0.7003, 0.9182, 0.7003, 0.945, 0.6735, 0.945, 0.6735, 0.945, 0.7003, 0.9718, 0.6735, 0.9718, 0.6735, 0.9182, 0.6735, 0.945, 0.6735, 0.945, 0.6735, 0.9182, 0.6466, 0.9182, 0.6735, 0.9182, 0.6735, 0.945, 0.6466, 0.945, 0.6735, 0.945, 0.6735, 0.9718, 0.6735, 0.9718, 0.6735, 0.945, 0.6735, 0.8914, 0.6735, 0.9182, 0.6735, 0.9182, 0.6735, 0.8914, 0.8249, 0.9004, 0.8249, 0.9137, 0.8245, 0.9137, 0.8245, 0.9004, 0.8388, 0.9651, 0.8388, 0.943, 0.8396, 0.943, 0.8396, 0.9651, 0.8117, 0.9151, 0.8117, 0.9004, 0.8124, 0.9004, 0.8124, 0.9151, 0.819, 0.9004, 0.819, 0.9151, 0.8183, 0.9151, 0.8183, 0.9004, 0.8381, 0.943, 0.8381, 0.9651, 0.8374, 0.9651, 0.8374, 0.943, 0.7845, 0.9702, 0.7845, 0.9496, 0.7852, 0.9489, 0.7852, 0.9709, 0.7713, 0.9496, 0.7713, 0.9702, 0.7705, 0.9709, 0.7705, 0.9489, 0.7713, 0.9702, 0.7845, 0.9702, 0.7852, 0.9709, 0.7705, 0.9709, 0.7845, 0.9496, 0.7713, 0.9496, 0.7705, 0.9489, 0.7852, 0.9489, 8.017e-05, 0.25, 8.017e-05, 8.017e-05, 0.25, 8.017e-05, 0.25, 0.25, 0.8223, 0.9004, 0.8223, 0.921, 0.8219, 0.921, 0.8219, 0.9004, 0.8205, 0.921, 0.8205, 0.9004, 0.8208, 0.9004, 0.8208, 0.921, 0.8241, 0.9137, 0.8241, 0.9004, 0.8245, 0.9004, 0.8245, 0.9137, 0.8256, 0.9137, 0.8256, 0.9004, 0.826, 0.9004, 0.826, 0.9137, 0.8227, 0.921, 0.8227, 0.9004, 0.823, 0.9004, 0.823, 0.921, 0.8153, 0.9004, 0.8153, 0.9151, 0.8146, 0.9151, 0.8146, 0.9004, 0.7896, 0.9489, 0.7896, 0.9709, 0.7889, 0.9709, 0.7889, 0.9489, 0.7896, 0.9709, 0.7896, 0.9489, 0.7904, 0.9489, 0.7904, 0.9709, 0.8403, 0.9651, 0.8403, 0.943, 0.841, 0.943, 0.841, 0.9651, 0.8124, 0.9151, 0.8124, 0.9004, 0.8131, 0.9004, 0.8131, 0.9151, 0.8131, 0.9151, 0.8131, 0.9004, 0.8139, 0.9004, 0.8139, 0.9151, 0.8161, 0.9004, 0.8161, 0.9151, 0.8153, 0.9151, 0.8153, 0.9004, 0.7889, 0.9489, 0.7889, 0.9709, 0.7882, 0.9709, 0.7882, 0.9489, 0.8344, 0.9687, 0.8344, 0.9482, 0.8352, 0.9474, 0.8352, 0.9695, 0.8212, 0.9482, 0.8212, 0.9687, 0.8205, 0.9695, 0.8205, 0.9474, 0.8212, 0.9687, 0.8344, 0.9687, 0.8352, 0.9695, 0.8205, 0.9695, 0.8344, 0.9482, 0.8212, 0.9482, 0.8205, 0.9474, 0.8352, 0.9474, 0.8491, 0.9423, 0.8491, 0.9217, 0.8499, 0.921, 0.8499, 0.943, 0.8359, 0.9217, 0.8359, 0.9423, 0.8352, 0.943, 0.8352, 0.921, 0.8359, 0.9423, 0.8491, 0.9423, 0.8499, 0.943, 0.8352, 0.943, 0.8491, 0.9217, 0.8359, 0.9217, 0.8352, 0.921, 0.8499, 0.921, 0.25, 8.017e-05, 0.25, 0.25, 8.017e-05, 0.25, 8.051e-05, 8.051e-05, 0.25, 0.25, 8.017e-05, 0.25, 8.017e-05, 8.017e-05, 0.25, 8.119e-05, 0.826, 0.9137, 0.826, 0.9004, 0.8264, 0.9004, 0.8264, 0.9137, 0.8282, 0.9004, 0.8282, 0.9137, 0.8278, 0.9137, 0.8278, 0.9004, 0.8219, 0.9004, 0.8219, 0.921, 0.8216, 0.921, 0.8216, 0.9004, 0.8286, 0.9004, 0.8286, 0.9137, 0.8282, 0.9137, 0.8282, 0.9004, 0.8234, 0.9004, 0.8234, 0.921, 0.823, 0.921, 0.823, 0.9004, 0.8212, 0.921, 0.8212, 0.9004, 0.8216, 0.9004, 0.8216, 0.921, 0.6044, 0.8131, 0.605, 0.8131, 0.605, 0.8144, 0.6044, 0.8144, 0.6006, 0.7866, 0.6037, 0.7866, 0.6037, 0.7897, 0.6025, 0.7897, 0.6011, 0.7892, 0.6006, 0.7878, 0.6037, 0.7986, 0.6031, 0.7986, 0.6031, 0.7973, 0.6037, 0.7973, 0.6044, 0.8144, 0.605, 0.8144, 0.605, 0.8188, 0.6044, 0.8188, 0.6037, 0.7897, 0.6037, 0.7866, 0.61, 0.7866, 0.61, 0.7878, 0.6094, 0.7892, 0.6081, 0.7897, 0.6043, 0.7936, 0.605, 0.7936, 0.605, 0.7949, 0.6043, 0.7949, 0.6031, 0.7986, 0.6037, 0.7986, 0.6037, 0.8124, 0.6031, 0.8124, 0.6037, 0.7866, 0.6006, 0.7866, 0.6006, 0.7728, 0.6011, 0.7715, 0.6025, 0.7709, 0.6037, 0.7709, 0.6025, 0.818, 0.6031, 0.818, 0.6031, 0.8192, 0.6025, 0.8192, 0.605, 0.8131, 0.6044, 0.8131, 0.6044, 0.8118, 0.605, 0.8118, 0.6031, 0.796, 0.6037, 0.796, 0.6037, 0.7973, 0.6031, 0.7973, 0.5761, 0.8123, 0.573, 0.8123, 0.573, 0.8111, 0.5735, 0.8097, 0.5748, 0.8092, 0.5761, 0.8092, 0.6044, 0.8188, 0.605, 0.8188, 0.605, 0.8201, 0.6044, 0.8201, 0.6043, 0.7923, 0.605, 0.7923, 0.605, 0.7936, 0.6043, 0.7936, 0.5761, 0.8123, 0.5761, 0.8092, 0.5805, 0.8092, 0.5818, 0.8097, 0.5824, 0.8111, 0.5824, 0.8123, 0.6031, 0.8124, 0.6037, 0.8124, 0.6037, 0.8137, 0.6031, 0.8137, 0.6031, 0.8206, 0.6025, 0.8206, 0.6025, 0.8192, 0.6031, 0.8192, 0.573, 0.8123, 0.5761, 0.8123, 0.5761, 0.828, 0.5748, 0.828, 0.5735, 0.8275, 0.573, 0.8261, 0.8227, 0.9004, 0.8227, 0.921, 0.8223, 0.921, 0.8223, 0.9004, 0.8109, 0.921, 0.8109, 0.9004, 0.8117, 0.9004, 0.8117, 0.921, 0.8396, 0.9651, 0.8396, 0.943, 0.8403, 0.943, 0.8403, 0.9651, 0.8388, 0.943, 0.8388, 0.9651, 0.8381, 0.9651, 0.8381, 0.943, 0.8102, 0.921, 0.8102, 0.9004, 0.8109, 0.9004, 0.8109, 0.921, 0.7713, 0.9217, 0.7904, 0.9217, 0.7911, 0.9225, 0.7705, 0.9225, 0.7904, 0.9012, 0.7713, 0.9012, 0.7705, 0.9004, 0.7911, 0.9004, 0.7713, 0.9012, 0.7713, 0.9217, 0.7705, 0.9225, 0.7705, 0.9004, 0.7904, 0.9217, 0.7904, 0.9012, 0.7911, 0.9004, 0.7911, 0.9225, 0.25, 6.163e-05, 0.25, 0.25, 6.123e-05, 0.25, 6.143e-05, 6.123e-05, 0.8241, 0.9004, 0.8241, 0.9195, 0.8238, 0.9195, 0.8238, 0.9004, 0.8238, 0.9004, 0.8238, 0.9195, 0.8234, 0.9195, 0.8234, 0.9004, 0.8212, 0.9004, 0.8212, 0.921, 0.8208, 0.921, 0.8208, 0.9004, 0.6018, 0.8249, 0.6012, 0.8249, 0.6012, 0.8237, 0.6018, 0.8237, 0.5918, 0.8255, 0.5912, 0.8268, 0.5899, 0.8274, 0.5886, 0.8274, 0.5886, 0.8242, 0.5918, 0.8242, 0.6037, 0.8175, 0.6043, 0.8175, 0.6043, 0.8187, 0.6037, 0.8187, 0.6043, 0.8175, 0.6037, 0.8175, 0.6037, 0.8131, 0.6043, 0.8131, 0.6031, 0.8137, 0.6037, 0.8137, 0.6037, 0.815, 0.6031, 0.815, 0.5886, 0.8242, 0.5886, 0.8274, 0.5843, 0.8274, 0.5829, 0.8268, 0.5824, 0.8255, 0.5824, 0.8242, 0.5918, 0.8242, 0.5886, 0.8242, 0.5886, 0.796, 0.5899, 0.796, 0.5912, 0.7966, 0.5918, 0.7979, 0.5949, 0.8242, 0.5918, 0.8242, 0.5918, 0.7979, 0.5923, 0.7966, 0.5937, 0.796, 0.5949, 0.796, 0.6037, 0.7911, 0.6043, 0.7911, 0.6043, 0.7923, 0.6037, 0.7923, 0.6012, 0.8249, 0.6018, 0.8249, 0.6018, 0.8263, 0.6012, 0.8263, 0.6044, 0.8201, 0.6037, 0.8201, 0.6037, 0.8187, 0.6043, 0.8187, 0.5949, 0.8274, 0.5937, 0.8274, 0.5923, 0.8268, 0.5918, 0.8255, 0.5918, 0.8242, 0.5949, 0.8242, 0.6043, 0.8131, 0.6037, 0.8131, 0.6037, 0.8118, 0.6044, 0.8118, 0.6037, 0.8163, 0.6031, 0.8163, 0.6031, 0.815, 0.6037, 0.815, 0.5949, 0.8274, 0.5949, 0.8242, 0.6012, 0.8242, 0.6012, 0.8255, 0.6006, 0.8268, 0.5993, 0.8274, 0.6043, 0.7911, 0.6037, 0.7911, 0.6037, 0.7897, 0.6043, 0.7897, 0.6012, 0.796, 0.6018, 0.796, 0.6018, 0.7973, 0.6012, 0.7973, 0.6018, 0.8237, 0.6012, 0.8237, 0.6012, 0.7973, 0.6018, 0.7973, 0.04843, 0.4352, 0.05024, 0.4352, 0.05024, 0.4425, 0.04843, 0.4425, 0.09553, 0.4352, 0.09372, 0.4352, 0.09372, 0.399, 0.09553, 0.399, 0.03937, 0.4352, 0.03937, 0.399, 0.04662, 0.399, 0.04662, 0.4352, 0.03937, 0.399, 0.03937, 0.4352, 0.03213, 0.4352, 0.03213, 0.399, 0.05206, 0.4388, 0.05024, 0.4388, 0.05024, 0.4352, 0.05206, 0.4352, 0.09734, 0.4352, 0.09553, 0.4352, 0.09553, 0.399, 0.09734, 0.399, 0.06111, 0.4352, 0.06111, 0.399, 0.06474, 0.399, 0.06474, 0.4352, 0.06474, 0.4352, 0.06474, 0.399, 0.06836, 0.399, 0.06836, 0.4352, 0.7882, 0.9225, 0.7882, 0.9519, 0.7867, 0.9519, 0.7867, 0.9225, 0.06292, 0.4388, 0.06111, 0.4388, 0.06111, 0.4352, 0.06292, 0.4352, 0.09734, 0.399, 0.09916, 0.399, 0.09916, 0.4352, 0.09734, 0.4352, 0.07923, 0.4352, 0.07923, 0.399, 0.08285, 0.399, 0.08285, 0.4352, 0.08285, 0.4352, 0.08285, 0.399, 0.08648, 0.399, 0.08648, 0.4352, 0.101, 0.4352, 0.101, 0.399, 0.1028, 0.399, 0.1028, 0.4352, 0.05387, 0.4388, 0.05206, 0.4388, 0.05206, 0.4352, 0.05387, 0.4352, 0.04119, 0.4714, 0.03937, 0.4714, 0.03937, 0.4352, 0.04119, 0.4352, 0.07561, 0.4352, 0.07561, 0.399, 0.07923, 0.399, 0.07923, 0.4352, 0.07198, 0.4352, 0.07198, 0.399, 0.07561, 0.399, 0.07561, 0.4352, 0.03937, 0.4352, 0.03937, 0.4714, 0.03756, 0.4714, 0.03756, 0.4352, 0.06111, 0.4388, 0.0593, 0.4388, 0.0593, 0.4352, 0.06111, 0.4352, 0.03756, 0.4714, 0.03575, 0.4714, 0.03575, 0.4352, 0.03756, 0.4352, 0.04662, 0.4352, 0.04662, 0.399, 0.05024, 0.399, 0.05024, 0.4352, 0.0901, 0.4352, 0.0901, 0.399, 0.09372, 0.399, 0.09372, 0.4352, 0.04481, 0.4352, 0.04481, 0.4714, 0.043, 0.4714, 0.043, 0.4352, 0.05568, 0.4388, 0.05387, 0.4388, 0.05387, 0.4352, 0.05568, 0.4352, 0.03575, 0.4714, 0.03394, 0.4714, 0.03394, 0.4352, 0.03575, 0.4352, 0.08648, 0.4352, 0.08648, 0.399, 0.0901, 0.399, 0.0901, 0.4352, 0.05024, 0.4352, 0.05024, 0.399, 0.05387, 0.399, 0.05387, 0.4352, 0.04662, 0.4352, 0.04662, 0.4714, 0.04481, 0.4714, 0.04481, 0.4352, 0.05749, 0.4388, 0.05568, 0.4388, 0.05568, 0.4352, 0.05749, 0.4352, 0.1046, 0.4352, 0.1028, 0.4352, 0.1028, 0.399, 0.1046, 0.399, 0.06836, 0.4352, 0.06836, 0.399, 0.07198, 0.399, 0.07198, 0.4352, 0.05749, 0.4352, 0.05749, 0.399, 0.06111, 0.399, 0.06111, 0.4352, 0.043, 0.4352, 0.043, 0.4714, 0.04119, 0.4714, 0.04119, 0.4352, 0.0593, 0.4388, 0.05749, 0.4388, 0.05749, 0.4352, 0.0593, 0.4352, 0.03394, 0.4714, 0.03213, 0.4714, 0.03213, 0.4352, 0.03394, 0.4352, 0.8606, 0.9861, 0.7633, 0.9861, 0.7633, 0.8889, 0.8606, 0.8889, 0.05387, 0.4352, 0.05387, 0.399, 0.05749, 0.399, 0.05749, 0.4352, 0.04843, 0.4352, 0.04843, 0.4714, 0.04662, 0.4714, 0.04662, 0.4352, 0.7685, 0.9362, 0.7685, 0.9503, 0.7826, 0.9503, 0.7826, 0.9362, 0.7685, 0.9362, 0.7826, 0.9362, 0.7826, 0.9503, 0.7685, 0.9503, 0.7685, 0.9503, 0.7685, 0.9362, 0.7685, 0.9362, 0.7685, 0.9503, 0.7826, 0.9362, 0.7826, 0.9503, 0.7826, 0.9503, 0.7826, 0.9362, 0.7685, 0.9362, 0.7826, 0.9362, 0.7826, 0.9362, 0.7685, 0.9362, 0.7826, 0.9503, 0.7685, 0.9503, 0.7685, 0.9503, 0.7826, 0.9503, 0.7685, 0.9362, 0.7685, 0.9503, 0.7826, 0.9503, 0.7826, 0.9362, 0.7685, 0.9362, 0.7826, 0.9362, 0.7826, 0.9503, 0.7685, 0.9503, 0.7685, 0.9503, 0.7685, 0.9362, 0.7685, 0.9362, 0.7685, 0.9503, 0.7826, 0.9362, 0.7826, 0.9503, 0.7826, 0.9503, 0.7826, 0.9362, 0.7826, 0.9503, 0.7685, 0.9503, 0.7685, 0.9503, 0.7826, 0.9503, 0.7826, 0.9362, 0.7826, 0.9362, 0.7826, 0.9362, 0.7826, 0.9362, 0.7685, 0.9081, 0.7826, 0.9081, 0.7826, 0.9222, 0.7685, 0.9222, 0.7685, 0.9222, 0.7826, 0.9222, 0.7826, 0.9362, 0.7685, 0.9362, 0.7685, 0.9362, 0.7685, 0.9362, 0.7685, 0.9362, 0.7685, 0.9362, 0.7826, 0.9362, 0.7685, 0.9362, 0.7685, 0.9362, 0.7826, 0.9362, 0.7685, 0.9362, 0.7826, 0.9362, 0.7826, 0.9503, 0.7685, 0.9503, 0.7826, 0.9362, 0.7826, 0.9362, 0.7826, 0.9362, 0.7826, 0.9362, 0.7685, 0.9362, 0.7685, 0.9362, 0.7685, 0.9362, 0.7685, 0.9362, 0.7826, 0.9362, 0.7685, 0.9362, 0.7685, 0.9362, 0.7826, 0.9362, 0.7685, 0.9503, 0.7826, 0.9503, 0.7826, 0.9643, 0.7685, 0.9643, 0.7685, 0.9081, 0.7826, 0.9081, 0.7826, 0.9222, 0.7685, 0.9222, 0.7685, 0.9222, 0.7826, 0.9222, 0.7826, 0.9362, 0.7685, 0.9362, 0.7685, 0.9362, 0.7826, 0.9362, 0.7826, 0.9503, 0.7685, 0.9503, 0.7685, 0.9503, 0.7826, 0.9503, 0.7826, 0.9643, 0.7685, 0.9643, 0.7685, 0.9081, 0.7826, 0.9081, 0.7826, 0.9222, 0.7685, 0.9222, 0.7685, 0.9222, 0.7826, 0.9222, 0.7826, 0.9362, 0.7685, 0.9362, 0.7685, 0.9362, 0.7826, 0.9362, 0.7826, 0.9503, 0.7685, 0.9503, 0.7685, 0.9503, 0.7826, 0.9503, 0.7826, 0.9643, 0.7685, 0.9643, 0.7685, 0.9081, 0.7826, 0.9081, 0.7826, 0.9222, 0.7685, 0.9222, 0.7685, 0.9222, 0.7826, 0.9222, 0.7826, 0.9362, 0.7685, 0.9362, 0.7685, 0.9362, 0.7826, 0.9362, 0.7826, 0.9503, 0.7685, 0.9503, 0.7685, 0.9503, 0.7826, 0.9503, 0.7826, 0.9643, 0.7685, 0.9643, 0.5698, 0.7747, 0.5679, 0.7747, 0.5679, 0.7715, 0.5698, 0.7715, 0.605, 0.8086, 0.605, 0.8079, 0.6056, 0.8079, 0.6056, 0.8086, 0.5817, 0.8054, 0.5824, 0.8054, 0.5824, 0.8086, 0.5817, 0.8086, 0.5679, 0.7715, 0.5679, 0.7747, 0.5548, 0.7747, 0.5548, 0.7715, 0.5674, 0.8092, 0.5693, 0.8092, 0.5693, 0.8098, 0.5674, 0.8098, 0.5698, 0.7715, 0.5679, 0.7715, 0.5679, 0.7709, 0.5698, 0.7709, 0.5817, 0.8086, 0.5824, 0.8086, 0.5824, 0.8092, 0.5817, 0.8092, 0.6006, 0.7954, 0.6006, 0.7935, 0.6012, 0.7935, 0.6012, 0.7954, 0.6025, 0.818, 0.6018, 0.818, 0.6018, 0.796, 0.6025, 0.796, 0.6006, 0.7929, 0.5987, 0.7929, 0.5987, 0.7709, 0.6006, 0.7709, 0.6031, 0.818, 0.6025, 0.818, 0.6025, 0.796, 0.6031, 0.796, 0.6018, 0.818, 0.6025, 0.818, 0.6025, 0.8211, 0.6018, 0.8211, 0.5987, 0.7929, 0.6006, 0.7929, 0.6006, 0.796, 0.5987, 0.796, 0.5987, 0.7929, 0.5987, 0.796, 0.5855, 0.796, 0.5855, 0.7929, 0.5817, 0.8086, 0.5817, 0.8092, 0.5698, 0.8092, 0.5698, 0.8086, 0.6056, 0.8079, 0.605, 0.8079, 0.605, 0.796, 0.6056, 0.796, 0.5674, 0.8098, 0.5693, 0.8098, 0.5693, 0.8217, 0.5674, 0.8217, 0.6018, 0.7935, 0.6018, 0.7954, 0.6012, 0.7954, 0.6012, 0.7935, 0.5679, 0.7747, 0.5698, 0.7747, 0.5698, 0.8092, 0.5679, 0.8092, 0.5824, 0.8054, 0.5817, 0.8054, 0.5817, 0.7709, 0.5824, 0.7709, 0.61, 0.7709, 0.6106, 0.7709, 0.6106, 0.8054, 0.61, 0.8054, 0.5635, 0.8224, 0.5642, 0.8224, 0.5642, 0.8255, 0.5635, 0.8255, 0.7867, 0.9298, 0.7852, 0.9298, 0.7852, 0.9225, 0.7867, 0.9225, 0.5635, 0.8092, 0.5642, 0.8092, 0.5642, 0.8224, 0.5635, 0.8224, 0.7867, 0.9607, 0.7852, 0.9607, 0.7852, 0.9298, 0.7867, 0.9298, 0.6044, 0.796, 0.605, 0.796, 0.605, 0.8092, 0.6044, 0.8092, 0.6044, 0.8118, 0.6037, 0.8118, 0.6037, 0.7986, 0.6043, 0.7986, 0.6043, 0.7986, 0.6037, 0.7986, 0.6037, 0.7974, 0.6043, 0.7974, 0.6006, 0.7929, 0.6006, 0.7897, 0.6018, 0.7897, 0.6032, 0.7903, 0.6037, 0.7916, 0.6037, 0.7929, 0.5548, 0.7715, 0.5548, 0.7747, 0.5535, 0.7747, 0.5522, 0.7741, 0.5516, 0.7728, 0.5516, 0.7715, 0.5668, 0.8211, 0.5668, 0.8092, 0.5674, 0.8092, 0.5674, 0.8211, 0.5655, 0.8217, 0.5655, 0.8211, 0.5668, 0.8211, 0.5668, 0.8217, 0.6044, 0.8092, 0.605, 0.8092, 0.605, 0.8104, 0.6044, 0.8104, 0.6043, 0.7936, 0.6037, 0.7936, 0.6037, 0.7923, 0.6043, 0.7923, 0.5855, 0.7929, 0.5855, 0.796, 0.5824, 0.796, 0.5824, 0.7947, 0.5829, 0.7934, 0.5843, 0.7929, 0.5516, 0.8255, 0.5516, 0.8224, 0.5635, 0.8224, 0.5635, 0.8255, 0.6037, 0.7936, 0.6043, 0.7936, 0.6043, 0.7949, 0.6037, 0.7949, 0.6037, 0.796, 0.6044, 0.796, 0.6043, 0.7974, 0.6037, 0.7974, 0.6044, 0.8104, 0.605, 0.8104, 0.605, 0.8118, 0.6044, 0.8118, 0.5642, 0.8217, 0.5642, 0.8211, 0.5655, 0.8211, 0.5655, 0.8217, 0.605, 0.8242, 0.6018, 0.8242, 0.6018, 0.8211, 0.6031, 0.8211, 0.6044, 0.8217, 0.605, 0.823, 0.6006, 0.7929, 0.6037, 0.7929, 0.6037, 0.7935, 0.6006, 0.7935, 0.5668, 0.8217, 0.5668, 0.8211, 0.5674, 0.8211, 0.5674, 0.8217, 0.5698, 0.8092, 0.573, 0.8092, 0.573, 0.8098, 0.5698, 0.8098, 0.5698, 0.8098, 0.573, 0.8098, 0.573, 0.8217, 0.5698, 0.8217, 0.25, 0.25, 6.123e-05, 0.25, 6.163e-05, 6.123e-05, 0.25, 6.143e-05, 0.7977, 0.8452, 0.7977, 0.8116, 0.8005, 0.8088, 0.8005, 0.848, 0.7851, 0.8116, 0.7851, 0.8452, 0.7823, 0.848, 0.7823, 0.8088, 0.7977, 0.8116, 0.7851, 0.8116, 0.7823, 0.8088, 0.8005, 0.8088, 0.7851, 0.8452, 0.7977, 0.8452, 0.8005, 0.848, 0.7823, 0.848, 0.8033, 0.8116, 0.8033, 0.8452, 0.8005, 0.848, 0.8005, 0.8088, 0.8033, 0.8452, 0.8159, 0.8452, 0.8187, 0.848, 0.8005, 0.848, 0.8159, 0.8116, 0.8033, 0.8116, 0.8005, 0.8088, 0.8187, 0.8088, 0.8159, 0.8452, 0.8159, 0.8116, 0.8187, 0.8088, 0.8187, 0.848, 0.8026, 0.8873, 0.8217, 0.8873, 0.8217, 0.9065, 0.8026, 0.9065, 0.8026, 0.9256, 0.8217, 0.9256, 0.8217, 0.9448, 0.8026, 0.9448, 0.8026, 0.9448, 0.8217, 0.9448, 0.8217, 0.964, 0.8026, 0.964, 0.7834, 0.9256, 0.8026, 0.9256, 0.8026, 0.9448, 0.7834, 0.9448, 0.8217, 0.9256, 0.8409, 0.9256, 0.8409, 0.9448, 0.8217, 0.9448, 0.8026, 0.8873, 0.8217, 0.8873, 0.8217, 0.9065, 0.8026, 0.9065, 0.8026, 0.9256, 0.8217, 0.9256, 0.8217, 0.9448, 0.8026, 0.9448, 0.8026, 0.8873, 0.8026, 0.9448, 0.8217, 0.9448, 0.8217, 0.8873, 0.8217, 0.8873, 0.8217, 0.9448, 0.8217, 0.9256, 0.8217, 0.9065, 0.8026, 0.9065, 0.8026, 0.9256, 0.8026, 0.9448, 0.8026, 0.8873])
me_cube_001.materials.append(mat_house11)
me_cube_001.use_remesh_preserve_volume = False
me_cube_001.use_remesh_preserve_attributes = False
me_cube_001.use_mirror_vertex_groups = False
me_cube_001.update()

# ---- objects
ob_house11 = bpy.data.objects.new('house11', me_cube_001)

# ---- transforms, parenting, visibility, modifiers, constraints
ob_house11.location = (0.0, 0.0, 0.0)
ob_house11.rotation_euler = (-1.571, -3.142, 0.0)
ob_house11.lock_rotations_4d = False
ob_house11.empty_display_type = 'ARROWS'
ob_house11.lineart.crease_threshold = 0.0
_m = ob_house11.modifiers.new('Auto Smooth', 'NODES')
_m.node_group = ng_auto_smooth
_gi = [s.identifier for s in ng_auto_smooth.interface.items_tree if s.item_type == 'SOCKET' and s.in_out == 'INPUT']
_m[_gi[1]] = 1.047  # Angle

# ---- collection membership
col_collection.objects.link(ob_house11)

# ---- scene / render settings (as saved in the file)
scene.frame_start = 1; scene.frame_end = 250; scene.frame_set(1)
scene.render.engine = 'BLENDER_EEVEE_NEXT'
scene.cycles.use_denoising = False
scene.cycles.samples = 128
scene.cycles.sampling_pattern = 'TABULATED_SOBOL'
scene.cycles.use_adaptive_sampling = False
scene.cycles.use_light_tree = False
scene.view_settings.view_transform = 'Filmic'
bpy.context.view_layer.update()

# ---- added for rendering (the .blend has no active camera and no usable light): camera, sun
cam_auto = bpy.data.cameras.new('AutoCamera')
cam_auto.lens = 50.0
cam_auto.sensor_width = 36.0
cam_auto.clip_end = 1000.0
ob_auto_camera = bpy.data.objects.new('AutoCamera', cam_auto)
scene.collection.objects.link(ob_auto_camera)
ob_auto_camera.location = (9.94759, -11.7371, 14.4081)
ob_auto_camera.rotation_euler = (1.09748, -7.21219e-08, 0.694738)
scene.camera = ob_auto_camera
light_auto_sun = bpy.data.lights.new('AutoSun', 'SUN')
light_auto_sun.energy = 3.0
light_auto_sun.angle = 0.0523599
ob_auto_sun = bpy.data.objects.new('AutoSun', light_auto_sun)
scene.collection.objects.link(ob_auto_sun)
ob_auto_sun.rotation_euler = (0.872665, 0.174533, 0.523599)
bpy.context.view_layer.update()
